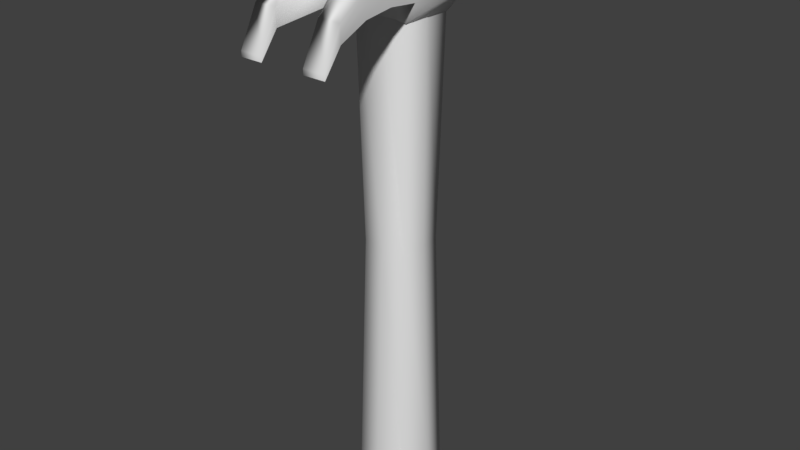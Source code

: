 # Source: Hummer.blend  (saved by Blender 2.77.0; exported with 4.5.12 LTS)
import bpy
from mathutils import Matrix  # noqa: F401  (used for matrix-valued properties, if any)

bpy.ops.wm.read_factory_settings(use_empty=True)
scene = bpy.context.scene
scene.name = 'Scene'

# ---- collections
col_collection_1 = bpy.data.collections.new('Collection 1'); scene.collection.children.link(col_collection_1)

# ---- materials (node trees are filled in below, after node groups)
mat_material = bpy.data.materials.new('Material')
mat_material.alpha_threshold = 0.0
mat_material.use_transparent_shadow = False
mat_material.roughness = 0.5
mat_material.line_color = (0.0, 0.0, 0.0, 1.0)

# ---- material node trees

# ---- world
world_world = bpy.data.worlds.new('World'); scene.world = world_world
world_world.color = (0.05088, 0.05088, 0.05088)
world_world.use_sun_shadow = False
world_world.sun_shadow_jitter_overblur = 0.0
world_world.cycles.sampling_method = 'MANUAL'

# ---- meshes
me_cube = bpy.data.meshes.new('Cube')
me_cube.from_pydata([(-1.761, -5.566, 0.7647), (-1.761, -5.566, 0.7846), (-0.9353, 5.458, 0.8511), (-0.9353, 5.458, 1.082), (1.761, -5.566, 0.7647), (1.761, -5.566, 0.7846), (0.9353, 5.458, 0.8511), (0.9353, 5.458, 1.082), (-1.761, -1.44, 1.032), (-1.761, -1.44, 0.9018), (1.761, -1.44, 1.032), (1.761, -1.44, 0.9018), (-1.761, -3.726, 0.8996), (1.761, -3.726, 0.9843), (-1.761, -3.726, 0.9843), (1.761, -3.726, 0.8996), (-1.761, -4.855, 0.8533), (1.761, -4.855, 0.9158), (-1.761, -4.855, 0.9158), (1.761, -4.855, 0.8533), (-1.761, -2.583, 1.02), (1.761, -2.583, 0.9126), (-1.761, -2.583, 0.9126), (1.761, -2.583, 1.02), (-1.761, -5.566, 0.7746), (-1.471, 5.458, 0.9667), (1.471, 5.458, 0.9667), (1.761, -5.566, 0.7746), (1.761, -1.44, 0.9667), (-1.761, -1.44, 0.9667), (-1.761, -3.726, 0.9419), (1.761, -3.726, 0.9419), (-1.761, -4.855, 0.8845), (1.761, -4.855, 0.8845), (1.761, -2.583, 0.9662), (-1.761, -2.583, 0.9662), (0.0, 5.458, 1.109), (0.0, 5.458, 0.8238), (0.0, -1.44, 1.032), (0.0, -1.44, 0.9018), (0.0, -2.583, 0.9126), (0.0, -2.583, 1.02), (-0.7303, 3.634, 1.031), (0.7303, 3.634, 0.902), (-0.7303, 3.634, 0.902), (0.7303, 3.634, 1.031), (0.9799, 3.634, 0.9667), (-0.9799, 3.634, 0.9667), (0.0, 3.634, 1.044), (0.0, 3.634, 0.8893), (-0.8101, 2.835, 0.9079), (0.8101, 2.835, 1.025), (-1.001, 2.835, 0.9667), (0.0, 2.835, 1.035), (0.0, 2.835, 0.8982), (-0.8101, 2.835, 1.025), (0.8101, 2.835, 0.9079), (1.001, 2.835, 0.9667), (-1.509, 1.527, 0.8836), (1.509, 1.527, 1.05), (-1.69, 1.527, 0.9667), (4.859e-09, 1.527, 1.059), (4.859e-09, 1.527, 0.8744), (-1.509, 1.527, 1.05), (1.509, 1.527, 0.8836), (1.69, 1.527, 0.9667), (0.4676, 5.458, 1.096), (0.8803, -5.566, 0.7647), (0.8803, -1.44, 0.9018), (0.8803, -3.726, 0.8996), (0.8803, -4.855, 0.8533), (0.8803, -2.583, 0.9126), (0.8803, -5.566, 0.7746), (0.4676, 5.458, 0.8374), (0.8803, -5.566, 0.7846), (0.8803, -1.44, 1.032), (0.8803, -3.726, 0.9843), (0.8803, -4.855, 0.9158), (0.8803, -2.583, 1.02), (0.3652, 3.634, 1.038), (0.3652, 3.634, 0.8956), (0.405, 2.835, 0.9031), (0.405, 2.835, 1.03), (0.7543, 1.527, 1.054), (0.7543, 1.527, 0.879), (-0.4676, 5.458, 0.8374), (-0.8803, -5.566, 0.7846), (-0.8803, -1.44, 1.032), (-0.8803, -3.726, 0.9843), (-0.8803, -4.855, 0.9158), (-0.8803, -2.583, 1.02), (-0.4676, 5.458, 1.096), (-0.8803, -5.566, 0.7647), (-0.8803, -1.44, 0.9018), (-0.8803, -3.726, 0.8996), (-0.8803, -4.855, 0.8533), (-0.8803, -2.583, 0.9126), (-0.8803, -5.566, 0.7746), (-0.3652, 3.634, 0.8956), (-0.3652, 3.634, 1.038), (-0.405, 2.835, 1.03), (-0.405, 2.835, 0.9031), (-0.7543, 1.527, 0.879), (-0.7543, 1.527, 1.054), (-1.093, 1.096, 0.8116), (-1.111, -1.108, 0.8211), (0.6796, -1.102, 0.8243), (1.118, -1.108, 0.8188), (-0.6796, -1.102, 0.8243), (-1.32e-08, -1.102, 0.8243), (1.1, 1.102, 0.8139), (-0.5817, 1.123, 0.8066), (-0.0009807, 1.145, 0.8072), (0.5817, 1.132, 0.8067), (0.9441, 0.9441, -1.0), (0.9441, -0.9441, -1.0), (-0.9441, -0.9441, -1.0), (-0.9441, 0.9441, -1.0), (1.0, 1.0, 1.0), (1.0, -1.0, 1.0), (-1.0, -1.0, 1.0), (-1.0, 1.0, 1.0), (1.232, 8.593e-08, -1.0), (-1.232, 4.53e-07, -1.0), (1.0, -5.364e-07, 1.0), (-1.0, 1.788e-07, 1.0), (2.736e-07, 1.232, -1.0), (-2.012e-08, -1.232, -1.0), (2.384e-07, 1.0, 1.0), (-5.364e-07, -1.0, 1.0), (-1.192e-07, -1.788e-07, 1.0), (0.911, 0.911, 0.0), (0.911, -0.911, 0.0), (-0.911, -0.911, 0.0), (-0.911, 0.911, 0.0), (-1.054, 2.901e-07, 0.0), (1.054, -2.08e-07, 0.0), (2.357e-07, 1.054, 0.0), (-2.52e-07, -1.054, 0.0), (-1.473, 4.862e-07, -0.9658), (1.473, 4.057e-08, -0.9658), (-5.338e-08, -1.473, -0.9658), (1.132, 1.132, -0.9658), (1.132, -1.132, -0.9658), (-1.132, -1.132, -0.9658), (-1.132, 1.132, -0.9658), (3.064e-07, 1.473, -0.9658), (1.097, 1.097, 0.9532), (1.097, -1.097, 0.9532), (-1.097, -1.097, 0.9532), (-1.097, 1.097, 0.9532), (2.754e-07, 1.105, 0.9532), (-1.105, 2.195e-07, 0.9532), (1.105, -5.575e-07, 0.9532), (-5.638e-07, -1.105, 0.9532)], [], [(47, 25, 2, 44), (14, 20, 35, 30), (33, 27, 4, 19), (80, 73, 6, 43), (99, 91, 3, 42), (90, 87, 8, 20), (71, 68, 11, 21), (65, 28, 11, 64), (35, 29, 9, 22), (32, 30, 12, 16), (70, 69, 15, 19), (89, 88, 14, 18), (34, 31, 15, 21), (86, 89, 18, 1), (67, 70, 19, 4), (24, 32, 16, 0), (31, 33, 19, 15), (28, 34, 21, 11), (30, 35, 22, 12), (69, 71, 21, 15), (88, 90, 20, 14), (10, 23, 34, 28), (13, 17, 33, 31), (1, 18, 32, 24), (23, 13, 31, 34), (18, 14, 30, 32), (20, 8, 29, 35), (59, 10, 28, 65), (72, 67, 4, 27, 5, 74), (17, 5, 27, 33), (42, 3, 25, 47), (96, 93, 39, 40), (78, 75, 38, 41), (79, 66, 36, 48), (98, 85, 37, 49), (73, 66, 7, 26, 6), (101, 98, 49, 54), (82, 79, 48, 53), (55, 42, 47, 52), (7, 45, 46, 26), (26, 46, 43, 6), (100, 99, 42, 55), (81, 80, 43, 56), (52, 47, 44, 50), (60, 52, 50, 58), (84, 81, 56, 64), (103, 100, 55, 63), (63, 55, 52, 60), (83, 82, 53, 61), (102, 101, 54, 62), (45, 51, 57, 46), (46, 57, 56, 43), (11, 68, 106, 107), (75, 83, 61, 38), (8, 63, 60, 29), (87, 103, 63, 8), (111, 112, 113, 110, 107, 106, 109, 108, 105, 104), (29, 60, 58, 9), (51, 59, 65, 57), (57, 65, 64, 56), (93, 9, 105, 108), (10, 59, 83, 75), (59, 51, 82, 83), (62, 54, 81, 84), (54, 49, 80, 81), (51, 45, 79, 82), (85, 91, 36, 66, 73, 37), (45, 7, 66, 79), (23, 10, 75, 78), (17, 13, 76, 77), (5, 17, 77, 74), (13, 23, 78, 76), (40, 39, 68, 71), (49, 37, 73, 80), (2, 25, 3, 91, 85), (38, 61, 103, 87), (102, 62, 112, 111), (58, 50, 101, 102), (61, 53, 100, 103), (53, 48, 99, 100), (50, 44, 98, 101), (44, 2, 85, 98), (22, 9, 93, 96), (16, 12, 94, 95), (0, 16, 95, 92), (12, 22, 96, 94), (41, 38, 87, 90), (48, 36, 91, 99), (24, 0, 92, 97, 86, 1), (90, 88, 41), (88, 89, 41), (41, 76, 78), (76, 41, 77), (40, 94, 96), (94, 40, 95), (71, 69, 40), (69, 70, 40), (41, 89, 95, 40), (41, 40, 70, 77), (72, 74, 77, 70, 67), (92, 95, 89, 86, 97), (9, 58, 104, 105), (58, 102, 111, 104), (84, 64, 110, 113), (39, 93, 108, 109), (64, 11, 107, 110), (62, 84, 113, 112), (68, 39, 109, 106), (130, 125, 120, 129), (153, 124, 119, 148), (154, 129, 120, 149), (152, 125, 121, 150), (146, 126, 117, 145), (149, 120, 125, 152), (147, 118, 124, 153), (128, 121, 125, 130), (118, 128, 130, 124), (142, 114, 126, 146), (148, 119, 129, 154), (124, 130, 129, 119), (122, 115, 127, 116, 123, 117, 126, 114), (143, 132, 138, 141), (147, 131, 137, 151), (142, 131, 136, 140), (144, 133, 135, 139), (151, 137, 134, 150), (139, 135, 134, 145), (141, 138, 133, 144), (140, 136, 132, 143), (122, 140, 143, 115), (127, 141, 144, 116), (123, 139, 145, 117), (116, 144, 139, 123), (114, 142, 140, 122), (115, 143, 141, 127), (131, 142, 146, 137), (137, 146, 145, 134), (128, 151, 150, 121), (118, 147, 151, 128), (132, 148, 154, 138), (131, 147, 153, 136), (133, 149, 152, 135), (135, 152, 150, 134), (138, 154, 149, 133), (136, 153, 148, 132)])
me_cube.polygons.foreach_set('use_smooth', [True] * 145)
_uv = me_cube.uv_layers.new(name='UVMap')
_uv.uv.foreach_set('vector', [0.0, 0.0, 1.0, 0.0, 1.0, 1.0, 0.0, 1.0, 0.0, 0.0, 1.0, 0.0, 1.0, 1.0, 0.0, 1.0, 0.0, 0.0, 1.0, 0.0, 1.0, 1.0, 0.0, 1.0, 0.0, 0.0, 1.0, 0.0, 1.0, 1.0, 0.0, 1.0, 0.0, 0.0, 1.0, 0.0, 1.0, 1.0, 0.0, 1.0, 0.0, 0.0, 1.0, 0.0, 1.0, 1.0, 0.0, 1.0, 0.0, 0.0, 1.0, 0.0, 1.0, 1.0, 0.0, 1.0, 0.0, 0.0, 1.0, 0.0, 1.0, 1.0, 0.0, 1.0, 0.0, 0.0, 1.0, 0.0, 1.0, 1.0, 0.0, 1.0, 0.0, 0.0, 1.0, 0.0, 1.0, 1.0, 0.0, 1.0, 0.0, 0.0, 1.0, 0.0, 1.0, 1.0, 0.0, 1.0, 0.0, 0.0, 1.0, 0.0, 1.0, 1.0, 0.0, 1.0, 0.0, 0.0, 1.0, 0.0, 1.0, 1.0, 0.0, 1.0, 0.0, 0.0, 1.0, 0.0, 1.0, 1.0, 0.0, 1.0, 0.0, 0.0, 1.0, 0.0, 1.0, 1.0, 0.0, 1.0, 0.0, 0.0, 1.0, 0.0, 1.0, 1.0, 0.0, 1.0, 0.0, 0.0, 1.0, 0.0, 1.0, 1.0, 0.0, 1.0, 0.0, 0.0, 1.0, 0.0, 1.0, 1.0, 0.0, 1.0, 0.0, 0.0, 1.0, 0.0, 1.0, 1.0, 0.0, 1.0, 0.0, 0.0, 1.0, 0.0, 1.0, 1.0, 0.0, 1.0, 0.0, 0.0, 1.0, 0.0, 1.0, 1.0, 0.0, 1.0, 0.0, 0.0, 1.0, 0.0, 1.0, 1.0, 0.0, 1.0, 0.0, 0.0, 1.0, 0.0, 1.0, 1.0, 0.0, 1.0, 0.0, 0.0, 1.0, 0.0, 1.0, 1.0, 0.0, 1.0, 0.0, 0.0, 1.0, 0.0, 1.0, 1.0, 0.0, 1.0, 0.0, 0.0, 1.0, 0.0, 1.0, 1.0, 0.0, 1.0, 0.0, 0.0, 1.0, 0.0, 1.0, 1.0, 0.0, 1.0, 0.0, 0.0, 1.0, 0.0, 1.0, 1.0, 0.0, 1.0, 0.5, 1.0, 0.933, 0.75, 0.933, 0.25, 0.5, 0.0, 0.06699, 0.25, 0.06699, 0.75, 0.0, 0.0, 1.0, 0.0, 1.0, 1.0, 0.0, 1.0, 0.0, 0.0, 1.0, 0.0, 1.0, 1.0, 0.0, 1.0, 0.0, 0.0, 1.0, 0.0, 1.0, 1.0, 0.0, 1.0, 0.0, 0.0, 1.0, 0.0, 1.0, 1.0, 0.0, 1.0, 0.0, 0.0, 1.0, 0.0, 1.0, 1.0, 0.0, 1.0, 0.0, 0.0, 1.0, 0.0, 1.0, 1.0, 0.0, 1.0, 0.5, 1.0, 0.9755, 0.6545, 0.7939, 0.09549, 0.2061, 0.09549, 0.02447, 0.6545, 0.0, 0.0, 1.0, 0.0, 1.0, 1.0, 0.0, 1.0, 0.0, 0.0, 1.0, 0.0, 1.0, 1.0, 0.0, 1.0, 0.0, 0.0, 1.0, 0.0, 1.0, 1.0, 0.0, 1.0, 0.0, 0.0, 1.0, 0.0, 1.0, 1.0, 0.0, 1.0, 0.0, 0.0, 1.0, 0.0, 1.0, 1.0, 0.0, 1.0, 0.0, 0.0, 1.0, 0.0, 1.0, 1.0, 0.0, 1.0, 0.0, 0.0, 1.0, 0.0, 1.0, 1.0, 0.0, 1.0, 0.0, 0.0, 1.0, 0.0, 1.0, 1.0, 0.0, 1.0, 0.0, 0.0, 1.0, 0.0, 1.0, 1.0, 0.0, 1.0, 0.0, 0.0, 1.0, 0.0, 1.0, 1.0, 0.0, 1.0, 0.0, 0.0, 1.0, 0.0, 1.0, 1.0, 0.0, 1.0, 0.0, 0.0, 1.0, 0.0, 1.0, 1.0, 0.0, 1.0, 0.0, 0.0, 1.0, 0.0, 1.0, 1.0, 0.0, 1.0, 0.0, 0.0, 1.0, 0.0, 1.0, 1.0, 0.0, 1.0, 0.0, 0.0, 1.0, 0.0, 1.0, 1.0, 0.0, 1.0, 0.0, 0.0, 1.0, 0.0, 1.0, 1.0, 0.0, 1.0, 0.0, 0.0, 1.0, 0.0, 1.0, 1.0, 0.0, 1.0, 0.0, 0.0, 1.0, 0.0, 1.0, 1.0, 0.0, 1.0, 0.0, 0.0, 1.0, 0.0, 1.0, 1.0, 0.0, 1.0, 0.0, 0.0, 1.0, 0.0, 1.0, 1.0, 0.0, 1.0, 0.5, 1.0, 0.7939, 0.9045, 0.9755, 0.6545, 0.9755, 0.3455, 0.7939, 0.09549, 0.5, 0.0, 0.2061, 0.09549, 0.02447, 0.3455, 0.02447, 0.6545, 0.2061, 0.9045, 0.0, 0.0, 1.0, 0.0, 1.0, 1.0, 0.0, 1.0, 0.0, 0.0, 1.0, 0.0, 1.0, 1.0, 0.0, 1.0, 0.0, 0.0, 1.0, 0.0, 1.0, 1.0, 0.0, 1.0, 0.0, 0.0, 1.0, 0.0, 1.0, 1.0, 0.0, 1.0, 0.0, 0.0, 1.0, 0.0, 1.0, 1.0, 0.0, 1.0, 0.0, 0.0, 1.0, 0.0, 1.0, 1.0, 0.0, 1.0, 0.0, 0.0, 1.0, 0.0, 1.0, 1.0, 0.0, 1.0, 0.0, 0.0, 1.0, 0.0, 1.0, 1.0, 0.0, 1.0, 0.0, 0.0, 1.0, 0.0, 1.0, 1.0, 0.0, 1.0, 0.5, 1.0, 0.933, 0.75, 0.933, 0.25, 0.5, 0.0, 0.06699, 0.25, 0.06699, 0.75, 0.0, 0.0, 1.0, 0.0, 1.0, 1.0, 0.0, 1.0, 0.0, 0.0, 1.0, 0.0, 1.0, 1.0, 0.0, 1.0, 0.0, 0.0, 1.0, 0.0, 1.0, 1.0, 0.0, 1.0, 0.0, 0.0, 1.0, 0.0, 1.0, 1.0, 0.0, 1.0, 0.0, 0.0, 1.0, 0.0, 1.0, 1.0, 0.0, 1.0, 0.0, 0.0, 1.0, 0.0, 1.0, 1.0, 0.0, 1.0, 0.0, 0.0, 1.0, 0.0, 1.0, 1.0, 0.0, 1.0, 0.5, 1.0, 0.9755, 0.6545, 0.7939, 0.09549, 0.2061, 0.09549, 0.02447, 0.6545, 0.0, 0.0, 1.0, 0.0, 1.0, 1.0, 0.0, 1.0, 0.0, 0.0, 1.0, 0.0, 1.0, 1.0, 0.0, 1.0, 0.0, 0.0, 1.0, 0.0, 1.0, 1.0, 0.0, 1.0, 0.0, 0.0, 1.0, 0.0, 1.0, 1.0, 0.0, 1.0, 0.0, 0.0, 1.0, 0.0, 1.0, 1.0, 0.0, 1.0, 0.0, 0.0, 1.0, 0.0, 1.0, 1.0, 0.0, 1.0, 0.0, 0.0, 1.0, 0.0, 1.0, 1.0, 0.0, 1.0, 0.0, 0.0, 1.0, 0.0, 1.0, 1.0, 0.0, 1.0, 0.0, 0.0, 1.0, 0.0, 1.0, 1.0, 0.0, 1.0, 0.0, 0.0, 1.0, 0.0, 1.0, 1.0, 0.0, 1.0, 0.0, 0.0, 1.0, 0.0, 1.0, 1.0, 0.0, 1.0, 0.0, 0.0, 1.0, 0.0, 1.0, 1.0, 0.0, 1.0, 0.0, 0.0, 1.0, 0.0, 1.0, 1.0, 0.0, 1.0, 0.5, 1.0, 0.933, 0.75, 0.933, 0.25, 0.5, 0.0, 0.06699, 0.25, 0.06699, 0.75, 0.0, 0.0, 1.0, 0.0, 1.0, 1.0, 0.0, 0.0, 1.0, 0.0, 1.0, 1.0, 0.0, 0.0, 1.0, 0.0, 1.0, 1.0, 0.0, 0.0, 1.0, 0.0, 1.0, 1.0, 0.0, 0.0, 1.0, 0.0, 1.0, 1.0, 0.0, 0.0, 1.0, 0.0, 1.0, 1.0, 0.0, 0.0, 1.0, 0.0, 1.0, 1.0, 0.0, 0.0, 1.0, 0.0, 1.0, 1.0, 0.0, 0.0, 1.0, 0.0, 1.0, 1.0, 0.0, 1.0, 0.0, 0.0, 1.0, 0.0, 1.0, 1.0, 0.0, 1.0, 0.5, 1.0, 0.9755, 0.6545, 0.7939, 0.09549, 0.2061, 0.09549, 0.02447, 0.6545, 0.5, 1.0, 0.9755, 0.6545, 0.7939, 0.09549, 0.2061, 0.09549, 0.02447, 0.6545, 0.0, 0.0, 1.0, 0.0, 1.0, 1.0, 0.0, 1.0, 0.0, 0.0, 1.0, 0.0, 1.0, 1.0, 0.0, 1.0, 0.0, 0.0, 1.0, 0.0, 1.0, 1.0, 0.0, 1.0, 0.0, 0.0, 1.0, 0.0, 1.0, 1.0, 0.0, 1.0, 0.0, 0.0, 1.0, 0.0, 1.0, 1.0, 0.0, 1.0, 0.0, 0.0, 1.0, 0.0, 1.0, 1.0, 0.0, 1.0, 0.0, 0.0, 1.0, 0.0, 1.0, 1.0, 0.0, 1.0, 0.3974, 0.3947, 0.236, 0.415, 0.2684, 0.2963, 0.3483, 0.2737, 0.5233, 0.2787, 0.5168, 0.2909, 0.4216, 0.2388, 0.422, 0.2285, 0.3448, 0.2645, 0.3483, 0.2737, 0.2684, 0.2963, 0.2604, 0.2887, 0.8208, 0.3482, 0.8093, 0.3534, 0.7696, 0.2625, 0.7756, 0.2551, 0.743, 0.04377, 0.7481, 0.01881, 0.864, 0.04736, 0.8559, 0.07766, 0.2604, 0.2887, 0.2684, 0.2963, 0.236, 0.415, 0.2209, 0.4105, 0.6216, 0.2109, 0.6232, 0.221, 0.5321, 0.2906, 0.5233, 0.2787, 0.6954, 0.2481, 0.7696, 0.2625, 0.8093, 0.3534, 0.6645, 0.3648, 0.6232, 0.221, 0.6954, 0.2481, 0.6645, 0.3648, 0.5321, 0.2906, 0.6284, 0.03073, 0.6308, 9.053e-05, 0.7481, 0.01881, 0.743, 0.04377, 0.422, 0.2285, 0.4216, 0.2388, 0.3483, 0.2737, 0.3448, 0.2645, 0.5168, 0.2909, 0.3974, 0.3947, 0.3483, 0.2737, 0.4216, 0.2388, 0.2613, 0.5856, 0.2003, 0.6764, 0.0909, 0.6764, 9.053e-05, 0.6154, 9.056e-05, 0.506, 0.06112, 0.4152, 0.1705, 0.4152, 0.2613, 0.4762, 0.3957, 0.03933, 0.4127, 0.1429, 0.3107, 0.1717, 0.2768, 0.0614, 0.6216, 0.2109, 0.6208, 0.132, 0.7201, 0.1498, 0.6979, 0.2393, 0.6284, 0.03073, 0.6208, 0.132, 0.5173, 0.1426, 0.5124, 0.02589, 0.1574, 0.1062, 0.2037, 0.2136, 0.1026, 0.2992, 9.06e-05, 0.1555, 0.6979, 0.2393, 0.7201, 0.1498, 0.8212, 0.1791, 0.7756, 0.2551, 0.9999, 0.1125, 0.9156, 0.2469, 0.8212, 0.1791, 0.8559, 0.07766, 0.2768, 0.0614, 0.3107, 0.1717, 0.2037, 0.2136, 0.1574, 0.1062, 0.5124, 0.02589, 0.5173, 0.1426, 0.4127, 0.1429, 0.3957, 0.03933, 0.5115, 0.0001712, 0.5124, 0.02589, 0.3957, 0.03933, 0.391, 0.008052, 0.2697, 0.03526, 0.2768, 0.0614, 0.1574, 0.1062, 0.1464, 0.07374, 0.9978, 0.0787, 0.9999, 0.1125, 0.8559, 0.07766, 0.864, 0.04736, 0.1464, 0.07374, 0.1574, 0.1062, 9.06e-05, 0.1555, 9.053e-05, 0.1178, 0.6308, 9.053e-05, 0.6284, 0.03073, 0.5124, 0.02589, 0.5115, 0.0001712, 0.391, 0.008052, 0.3957, 0.03933, 0.2768, 0.0614, 0.2697, 0.03526, 0.6208, 0.132, 0.6284, 0.03073, 0.743, 0.04377, 0.7201, 0.1498, 0.7201, 0.1498, 0.743, 0.04377, 0.8559, 0.07766, 0.8212, 0.1791, 0.6954, 0.2481, 0.6979, 0.2393, 0.7756, 0.2551, 0.7696, 0.2625, 0.6232, 0.221, 0.6216, 0.2109, 0.6979, 0.2393, 0.6954, 0.2481, 0.4127, 0.1429, 0.422, 0.2285, 0.3448, 0.2645, 0.3107, 0.1717, 0.6208, 0.132, 0.6216, 0.2109, 0.5233, 0.2787, 0.5173, 0.1426, 0.2037, 0.2136, 0.2604, 0.2887, 0.2209, 0.4105, 0.1026, 0.2992, 0.9156, 0.2469, 0.8208, 0.3482, 0.7756, 0.2551, 0.8212, 0.1791, 0.3107, 0.1717, 0.3448, 0.2645, 0.2604, 0.2887, 0.2037, 0.2136, 0.5173, 0.1426, 0.5233, 0.2787, 0.422, 0.2285, 0.4127, 0.1429])
me_cube.materials.append(mat_material)
me_cube.use_remesh_preserve_volume = False
me_cube.use_remesh_preserve_attributes = False
me_cube.use_mirror_vertex_groups = False
me_cube.update()

# ---- objects
ob_hummer = bpy.data.objects.new('Hummer', me_cube)

# ---- transforms, parenting, visibility, modifiers, constraints
ob_hummer.location = (0.0, 0.0, 1.782)
ob_hummer.scale = (0.1285, 0.1285, 1.342)
ob_hummer.lock_rotations_4d = False
ob_hummer.empty_display_type = 'ARROWS'
ob_hummer.lineart.crease_threshold = 0.0

# ---- collection membership
col_collection_1.objects.link(ob_hummer)

# ---- scene / render settings (as saved in the file)
scene.frame_start = 1; scene.frame_end = 250; scene.frame_set(1)
scene.render.engine = 'BLENDER_EEVEE_NEXT'
scene.render.resolution_percentage = 50
scene.render.dither_intensity = 0.0
scene.cycles.use_denoising = False
scene.cycles.samples = 128
scene.cycles.sampling_pattern = 'TABULATED_SOBOL'
scene.cycles.light_sampling_threshold = 0.0
scene.cycles.use_adaptive_sampling = False
scene.cycles.use_light_tree = False
scene.cycles.blur_glossy = 0.0
scene.cycles.sample_clamp_indirect = 0.0
scene.view_settings.view_transform = 'Standard'
bpy.context.view_layer.update()

# ---- added for rendering (the .blend has no active camera and no usable light): camera, sun
cam_auto = bpy.data.cameras.new('AutoCamera')
cam_auto.lens = 50.0
cam_auto.sensor_width = 36.0
cam_auto.clip_end = 1000.0
ob_auto_camera = bpy.data.objects.new('AutoCamera', cam_auto)
scene.collection.objects.link(ob_auto_camera)
ob_auto_camera.location = (2.95819, -3.55674, 4.22199)
ob_auto_camera.rotation_euler = (1.09748, -7.21219e-08, 0.694738)
scene.camera = ob_auto_camera
light_auto_sun = bpy.data.lights.new('AutoSun', 'SUN')
light_auto_sun.energy = 3.0
light_auto_sun.angle = 0.0523599
ob_auto_sun = bpy.data.objects.new('AutoSun', light_auto_sun)
scene.collection.objects.link(ob_auto_sun)
ob_auto_sun.rotation_euler = (0.872665, 0.174533, 0.523599)
bpy.context.view_layer.update()
